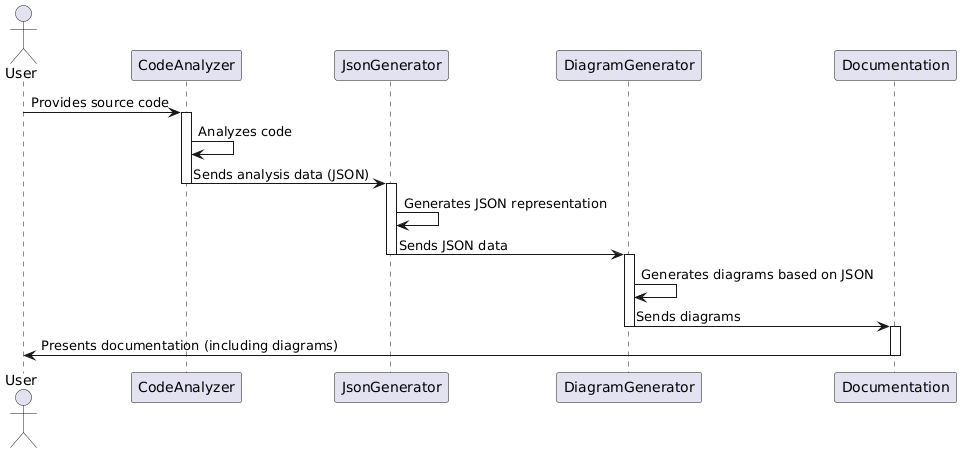

The diagram above was rendered by PlantUML. Its source (embedded in the PNG):
@startuml
actor User
participant CodeAnalyzer
participant JsonGenerator
participant DiagramGenerator
participant Documentation

User -> CodeAnalyzer: Provides source code
activate CodeAnalyzer
CodeAnalyzer -> CodeAnalyzer: Analyzes code
CodeAnalyzer -> JsonGenerator: Sends analysis data (JSON)
deactivate CodeAnalyzer
activate JsonGenerator
JsonGenerator -> JsonGenerator: Generates JSON representation
JsonGenerator -> DiagramGenerator: Sends JSON data
deactivate JsonGenerator
activate DiagramGenerator
DiagramGenerator -> DiagramGenerator: Generates diagrams based on JSON
DiagramGenerator -> Documentation: Sends diagrams
deactivate DiagramGenerator
activate Documentation
Documentation -> User: Presents documentation (including diagrams)
deactivate Documentation
@enduml